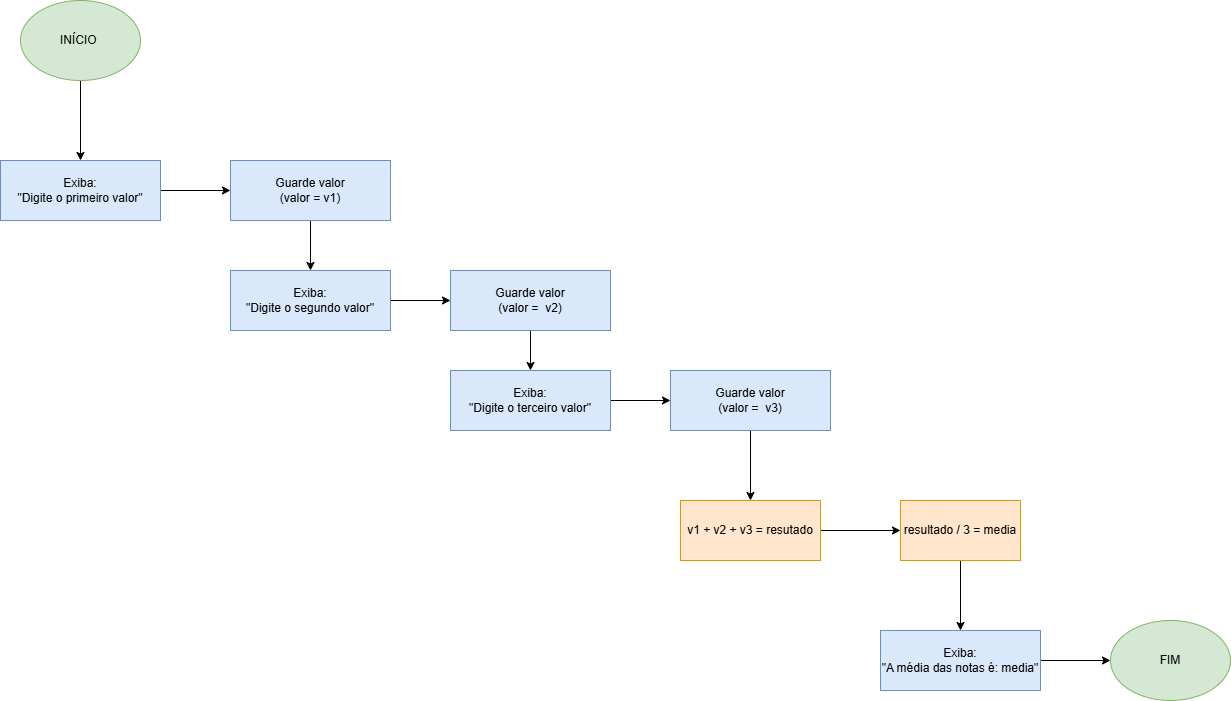

The diagram above was exported from draw.io. Its source (the exported page's mxGraphModel, read from the mxfile embedded in the PNG):
<mxGraphModel dx="2261" dy="780" grid="1" gridSize="10" guides="1" tooltips="1" connect="1" arrows="1" fold="1" page="1" pageScale="1" pageWidth="827" pageHeight="1169" math="0" shadow="0">
  <root>
    <mxCell id="0" />
    <mxCell id="1" parent="0" />
    <mxCell id="SwX5RwmZQbGj4RbuKbx7-35" style="edgeStyle=orthogonalEdgeStyle;rounded=0;orthogonalLoop=1;jettySize=auto;html=1;" edge="1" parent="1" source="SwX5RwmZQbGj4RbuKbx7-1" target="SwX5RwmZQbGj4RbuKbx7-3">
      <mxGeometry relative="1" as="geometry" />
    </mxCell>
    <mxCell id="SwX5RwmZQbGj4RbuKbx7-1" value="INÍCIO&amp;nbsp;" style="ellipse;whiteSpace=wrap;html=1;fillColor=#d5e8d4;strokeColor=#82b366;" vertex="1" parent="1">
      <mxGeometry x="-230" y="80" width="120" height="80" as="geometry" />
    </mxCell>
    <mxCell id="SwX5RwmZQbGj4RbuKbx7-6" value="" style="edgeStyle=orthogonalEdgeStyle;rounded=0;orthogonalLoop=1;jettySize=auto;html=1;" edge="1" parent="1" source="SwX5RwmZQbGj4RbuKbx7-3" target="SwX5RwmZQbGj4RbuKbx7-5">
      <mxGeometry relative="1" as="geometry" />
    </mxCell>
    <mxCell id="SwX5RwmZQbGj4RbuKbx7-3" value="Exiba:&lt;div&gt;&quot;Digite o primeiro valor&quot;&lt;/div&gt;" style="rounded=0;whiteSpace=wrap;html=1;fillColor=#dae8fc;strokeColor=#6c8ebf;" vertex="1" parent="1">
      <mxGeometry x="-250" y="240" width="160" height="60" as="geometry" />
    </mxCell>
    <mxCell id="SwX5RwmZQbGj4RbuKbx7-8" style="edgeStyle=orthogonalEdgeStyle;rounded=0;orthogonalLoop=1;jettySize=auto;html=1;" edge="1" parent="1" source="SwX5RwmZQbGj4RbuKbx7-5" target="SwX5RwmZQbGj4RbuKbx7-7">
      <mxGeometry relative="1" as="geometry" />
    </mxCell>
    <mxCell id="SwX5RwmZQbGj4RbuKbx7-5" value="Guarde valor&lt;div&gt;(valor = v1)&lt;/div&gt;" style="whiteSpace=wrap;html=1;fillColor=#dae8fc;strokeColor=#6c8ebf;rounded=0;" vertex="1" parent="1">
      <mxGeometry x="-20" y="240" width="160" height="60" as="geometry" />
    </mxCell>
    <mxCell id="SwX5RwmZQbGj4RbuKbx7-10" style="edgeStyle=orthogonalEdgeStyle;rounded=0;orthogonalLoop=1;jettySize=auto;html=1;" edge="1" parent="1" source="SwX5RwmZQbGj4RbuKbx7-7" target="SwX5RwmZQbGj4RbuKbx7-9">
      <mxGeometry relative="1" as="geometry" />
    </mxCell>
    <mxCell id="SwX5RwmZQbGj4RbuKbx7-7" value="Exiba:&lt;div&gt;&quot;Digite o segundo valor&quot;&lt;/div&gt;" style="rounded=0;whiteSpace=wrap;html=1;fillColor=#dae8fc;strokeColor=#6c8ebf;" vertex="1" parent="1">
      <mxGeometry x="-20" y="350" width="160" height="60" as="geometry" />
    </mxCell>
    <mxCell id="SwX5RwmZQbGj4RbuKbx7-32" style="edgeStyle=orthogonalEdgeStyle;rounded=0;orthogonalLoop=1;jettySize=auto;html=1;" edge="1" parent="1" source="SwX5RwmZQbGj4RbuKbx7-9" target="SwX5RwmZQbGj4RbuKbx7-31">
      <mxGeometry relative="1" as="geometry" />
    </mxCell>
    <mxCell id="SwX5RwmZQbGj4RbuKbx7-9" value="Guarde valor&lt;div&gt;(valor =&amp;nbsp; v2)&lt;/div&gt;" style="whiteSpace=wrap;html=1;fillColor=#dae8fc;strokeColor=#6c8ebf;rounded=0;" vertex="1" parent="1">
      <mxGeometry x="200" y="350" width="160" height="60" as="geometry" />
    </mxCell>
    <mxCell id="SwX5RwmZQbGj4RbuKbx7-34" style="edgeStyle=orthogonalEdgeStyle;rounded=0;orthogonalLoop=1;jettySize=auto;html=1;" edge="1" parent="1" source="SwX5RwmZQbGj4RbuKbx7-31" target="SwX5RwmZQbGj4RbuKbx7-33">
      <mxGeometry relative="1" as="geometry" />
    </mxCell>
    <mxCell id="SwX5RwmZQbGj4RbuKbx7-31" value="Exiba:&lt;div&gt;&quot;Digite o terceiro valor&quot;&lt;/div&gt;" style="rounded=0;whiteSpace=wrap;html=1;fillColor=#dae8fc;strokeColor=#6c8ebf;" vertex="1" parent="1">
      <mxGeometry x="200" y="450" width="160" height="60" as="geometry" />
    </mxCell>
    <mxCell id="SwX5RwmZQbGj4RbuKbx7-37" value="" style="edgeStyle=orthogonalEdgeStyle;rounded=0;orthogonalLoop=1;jettySize=auto;html=1;" edge="1" parent="1" source="SwX5RwmZQbGj4RbuKbx7-33" target="SwX5RwmZQbGj4RbuKbx7-36">
      <mxGeometry relative="1" as="geometry" />
    </mxCell>
    <mxCell id="SwX5RwmZQbGj4RbuKbx7-33" value="Guarde valor&lt;div&gt;(valor =&amp;nbsp; v3)&lt;/div&gt;" style="whiteSpace=wrap;html=1;fillColor=#dae8fc;strokeColor=#6c8ebf;rounded=0;" vertex="1" parent="1">
      <mxGeometry x="420" y="450" width="160" height="60" as="geometry" />
    </mxCell>
    <mxCell id="SwX5RwmZQbGj4RbuKbx7-39" value="" style="edgeStyle=orthogonalEdgeStyle;rounded=0;orthogonalLoop=1;jettySize=auto;html=1;" edge="1" parent="1" source="SwX5RwmZQbGj4RbuKbx7-36" target="SwX5RwmZQbGj4RbuKbx7-38">
      <mxGeometry relative="1" as="geometry" />
    </mxCell>
    <mxCell id="SwX5RwmZQbGj4RbuKbx7-36" value="v1 + v2 + v3 = resutado" style="whiteSpace=wrap;html=1;fillColor=#ffe6cc;strokeColor=#d79b00;rounded=0;" vertex="1" parent="1">
      <mxGeometry x="430" y="580" width="140" height="60" as="geometry" />
    </mxCell>
    <mxCell id="SwX5RwmZQbGj4RbuKbx7-41" value="" style="edgeStyle=orthogonalEdgeStyle;rounded=0;orthogonalLoop=1;jettySize=auto;html=1;" edge="1" parent="1" source="SwX5RwmZQbGj4RbuKbx7-38" target="SwX5RwmZQbGj4RbuKbx7-40">
      <mxGeometry relative="1" as="geometry" />
    </mxCell>
    <mxCell id="SwX5RwmZQbGj4RbuKbx7-38" value="resultado / 3 = media" style="whiteSpace=wrap;html=1;fillColor=#ffe6cc;strokeColor=#d79b00;rounded=0;" vertex="1" parent="1">
      <mxGeometry x="650" y="580" width="120" height="60" as="geometry" />
    </mxCell>
    <mxCell id="SwX5RwmZQbGj4RbuKbx7-43" style="edgeStyle=orthogonalEdgeStyle;rounded=0;orthogonalLoop=1;jettySize=auto;html=1;" edge="1" parent="1" source="SwX5RwmZQbGj4RbuKbx7-40" target="SwX5RwmZQbGj4RbuKbx7-42">
      <mxGeometry relative="1" as="geometry" />
    </mxCell>
    <mxCell id="SwX5RwmZQbGj4RbuKbx7-40" value="Exiba:&lt;div&gt;&quot;A média das notas é: media&quot;&lt;/div&gt;" style="whiteSpace=wrap;html=1;fillColor=#dae8fc;strokeColor=#6c8ebf;rounded=0;" vertex="1" parent="1">
      <mxGeometry x="630" y="710" width="160" height="60" as="geometry" />
    </mxCell>
    <mxCell id="SwX5RwmZQbGj4RbuKbx7-42" value="FIM" style="ellipse;whiteSpace=wrap;html=1;fillColor=#d5e8d4;strokeColor=#82b366;" vertex="1" parent="1">
      <mxGeometry x="860" y="700" width="120" height="80" as="geometry" />
    </mxCell>
  </root>
</mxGraphModel>